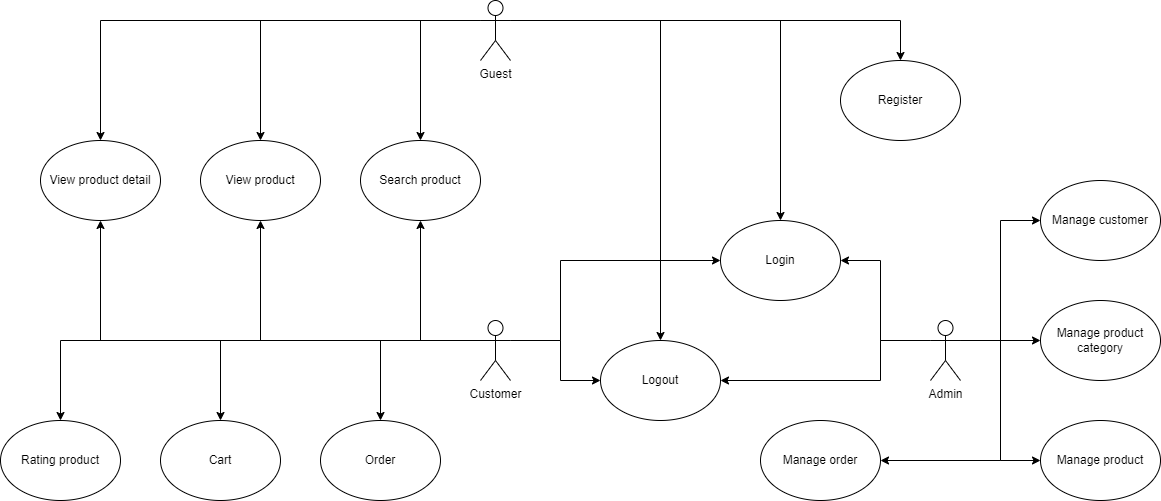

The diagram above was exported from draw.io. Its source (the exported page's mxGraphModel, read from the mxfile embedded in the PNG):
<mxGraphModel dx="3142" dy="1257" grid="1" gridSize="10" guides="1" tooltips="1" connect="1" arrows="1" fold="1" page="1" pageScale="1" pageWidth="850" pageHeight="1100" math="0" shadow="0">
  <root>
    <mxCell id="0" />
    <mxCell id="1" parent="0" />
    <mxCell id="KTSHrEqi7g3aj-WCvghn-6" value="Login" style="ellipse;whiteSpace=wrap;html=1;" vertex="1" parent="1">
      <mxGeometry x="320" y="360" width="120" height="80" as="geometry" />
    </mxCell>
    <mxCell id="KTSHrEqi7g3aj-WCvghn-7" value="Logout" style="ellipse;whiteSpace=wrap;html=1;" vertex="1" parent="1">
      <mxGeometry x="200" y="480" width="120" height="80" as="geometry" />
    </mxCell>
    <mxCell id="KTSHrEqi7g3aj-WCvghn-2" value="View product" style="ellipse;whiteSpace=wrap;html=1;" vertex="1" parent="1">
      <mxGeometry x="-200" y="280" width="120" height="80" as="geometry" />
    </mxCell>
    <mxCell id="KTSHrEqi7g3aj-WCvghn-3" value="View product detail" style="ellipse;whiteSpace=wrap;html=1;" vertex="1" parent="1">
      <mxGeometry x="-360" y="280" width="120" height="80" as="geometry" />
    </mxCell>
    <mxCell id="KTSHrEqi7g3aj-WCvghn-55" value="" style="group" vertex="1" connectable="0" parent="1">
      <mxGeometry x="530" y="320" width="230" height="320" as="geometry" />
    </mxCell>
    <mxCell id="KTSHrEqi7g3aj-WCvghn-16" value="Admin" style="shape=umlActor;verticalLabelPosition=bottom;verticalAlign=top;html=1;outlineConnect=0;" vertex="1" parent="KTSHrEqi7g3aj-WCvghn-55">
      <mxGeometry y="140" width="30" height="60" as="geometry" />
    </mxCell>
    <mxCell id="KTSHrEqi7g3aj-WCvghn-20" value="Manage product" style="ellipse;whiteSpace=wrap;html=1;" vertex="1" parent="KTSHrEqi7g3aj-WCvghn-55">
      <mxGeometry x="110" y="240" width="120" height="80" as="geometry" />
    </mxCell>
    <mxCell id="KTSHrEqi7g3aj-WCvghn-53" style="edgeStyle=orthogonalEdgeStyle;rounded=0;orthogonalLoop=1;jettySize=auto;html=1;exitX=1;exitY=0.3333333333333333;exitDx=0;exitDy=0;exitPerimeter=0;entryX=0;entryY=0.5;entryDx=0;entryDy=0;" edge="1" parent="KTSHrEqi7g3aj-WCvghn-55" source="KTSHrEqi7g3aj-WCvghn-16" target="KTSHrEqi7g3aj-WCvghn-20">
      <mxGeometry relative="1" as="geometry" />
    </mxCell>
    <mxCell id="KTSHrEqi7g3aj-WCvghn-21" value="Manage customer" style="ellipse;whiteSpace=wrap;html=1;" vertex="1" parent="KTSHrEqi7g3aj-WCvghn-55">
      <mxGeometry x="110" width="120" height="80" as="geometry" />
    </mxCell>
    <mxCell id="KTSHrEqi7g3aj-WCvghn-51" style="edgeStyle=orthogonalEdgeStyle;rounded=0;orthogonalLoop=1;jettySize=auto;html=1;exitX=1;exitY=0.3333333333333333;exitDx=0;exitDy=0;exitPerimeter=0;entryX=0;entryY=0.5;entryDx=0;entryDy=0;" edge="1" parent="KTSHrEqi7g3aj-WCvghn-55" source="KTSHrEqi7g3aj-WCvghn-16" target="KTSHrEqi7g3aj-WCvghn-21">
      <mxGeometry relative="1" as="geometry" />
    </mxCell>
    <mxCell id="KTSHrEqi7g3aj-WCvghn-22" value="Manage product category" style="ellipse;whiteSpace=wrap;html=1;" vertex="1" parent="KTSHrEqi7g3aj-WCvghn-55">
      <mxGeometry x="110" y="120" width="120" height="80" as="geometry" />
    </mxCell>
    <mxCell id="KTSHrEqi7g3aj-WCvghn-52" style="edgeStyle=orthogonalEdgeStyle;rounded=0;orthogonalLoop=1;jettySize=auto;html=1;exitX=1;exitY=0.3333333333333333;exitDx=0;exitDy=0;exitPerimeter=0;entryX=0;entryY=0.5;entryDx=0;entryDy=0;" edge="1" parent="KTSHrEqi7g3aj-WCvghn-55" source="KTSHrEqi7g3aj-WCvghn-16" target="KTSHrEqi7g3aj-WCvghn-22">
      <mxGeometry relative="1" as="geometry" />
    </mxCell>
    <mxCell id="KTSHrEqi7g3aj-WCvghn-58" style="edgeStyle=orthogonalEdgeStyle;rounded=0;orthogonalLoop=1;jettySize=auto;html=1;exitX=1;exitY=0.3333333333333333;exitDx=0;exitDy=0;exitPerimeter=0;entryX=0.5;entryY=0;entryDx=0;entryDy=0;" edge="1" parent="1" source="KTSHrEqi7g3aj-WCvghn-33" target="KTSHrEqi7g3aj-WCvghn-7">
      <mxGeometry relative="1" as="geometry" />
    </mxCell>
    <mxCell id="KTSHrEqi7g3aj-WCvghn-59" style="edgeStyle=orthogonalEdgeStyle;rounded=0;orthogonalLoop=1;jettySize=auto;html=1;exitX=1;exitY=0.3333333333333333;exitDx=0;exitDy=0;exitPerimeter=0;entryX=0.5;entryY=0;entryDx=0;entryDy=0;" edge="1" parent="1" source="KTSHrEqi7g3aj-WCvghn-33" target="KTSHrEqi7g3aj-WCvghn-6">
      <mxGeometry relative="1" as="geometry" />
    </mxCell>
    <mxCell id="KTSHrEqi7g3aj-WCvghn-60" style="edgeStyle=orthogonalEdgeStyle;rounded=0;orthogonalLoop=1;jettySize=auto;html=1;exitX=1;exitY=0.3333333333333333;exitDx=0;exitDy=0;exitPerimeter=0;entryX=0;entryY=0.5;entryDx=0;entryDy=0;" edge="1" parent="1" source="KTSHrEqi7g3aj-WCvghn-1" target="KTSHrEqi7g3aj-WCvghn-6">
      <mxGeometry relative="1" as="geometry">
        <Array as="points">
          <mxPoint x="160" y="480" />
          <mxPoint x="160" y="400" />
        </Array>
      </mxGeometry>
    </mxCell>
    <mxCell id="KTSHrEqi7g3aj-WCvghn-61" style="edgeStyle=orthogonalEdgeStyle;rounded=0;orthogonalLoop=1;jettySize=auto;html=1;exitX=1;exitY=0.3333333333333333;exitDx=0;exitDy=0;exitPerimeter=0;entryX=0;entryY=0.5;entryDx=0;entryDy=0;" edge="1" parent="1" source="KTSHrEqi7g3aj-WCvghn-1" target="KTSHrEqi7g3aj-WCvghn-7">
      <mxGeometry relative="1" as="geometry">
        <Array as="points">
          <mxPoint x="160" y="480" />
          <mxPoint x="160" y="520" />
        </Array>
      </mxGeometry>
    </mxCell>
    <mxCell id="KTSHrEqi7g3aj-WCvghn-62" style="edgeStyle=orthogonalEdgeStyle;rounded=0;orthogonalLoop=1;jettySize=auto;html=1;exitX=0;exitY=0.3333333333333333;exitDx=0;exitDy=0;exitPerimeter=0;entryX=1;entryY=0.5;entryDx=0;entryDy=0;" edge="1" parent="1" source="KTSHrEqi7g3aj-WCvghn-16" target="KTSHrEqi7g3aj-WCvghn-6">
      <mxGeometry relative="1" as="geometry">
        <Array as="points">
          <mxPoint x="480" y="480" />
          <mxPoint x="480" y="400" />
        </Array>
      </mxGeometry>
    </mxCell>
    <mxCell id="KTSHrEqi7g3aj-WCvghn-63" style="edgeStyle=orthogonalEdgeStyle;rounded=0;orthogonalLoop=1;jettySize=auto;html=1;exitX=0;exitY=0.3333333333333333;exitDx=0;exitDy=0;exitPerimeter=0;entryX=1;entryY=0.5;entryDx=0;entryDy=0;" edge="1" parent="1" source="KTSHrEqi7g3aj-WCvghn-16" target="KTSHrEqi7g3aj-WCvghn-7">
      <mxGeometry relative="1" as="geometry">
        <Array as="points">
          <mxPoint x="480" y="480" />
          <mxPoint x="480" y="520" />
        </Array>
      </mxGeometry>
    </mxCell>
    <mxCell id="KTSHrEqi7g3aj-WCvghn-66" style="edgeStyle=orthogonalEdgeStyle;rounded=0;orthogonalLoop=1;jettySize=auto;html=1;exitX=0;exitY=0.3333333333333333;exitDx=0;exitDy=0;exitPerimeter=0;" edge="1" parent="1" source="KTSHrEqi7g3aj-WCvghn-1" target="KTSHrEqi7g3aj-WCvghn-3">
      <mxGeometry relative="1" as="geometry" />
    </mxCell>
    <mxCell id="KTSHrEqi7g3aj-WCvghn-74" style="edgeStyle=orthogonalEdgeStyle;rounded=0;orthogonalLoop=1;jettySize=auto;html=1;exitX=0;exitY=0.3333333333333333;exitDx=0;exitDy=0;exitPerimeter=0;entryX=0.5;entryY=1;entryDx=0;entryDy=0;" edge="1" parent="1" source="KTSHrEqi7g3aj-WCvghn-1" target="KTSHrEqi7g3aj-WCvghn-64">
      <mxGeometry relative="1" as="geometry" />
    </mxCell>
    <mxCell id="KTSHrEqi7g3aj-WCvghn-76" style="edgeStyle=orthogonalEdgeStyle;rounded=0;orthogonalLoop=1;jettySize=auto;html=1;exitX=0;exitY=0.3333333333333333;exitDx=0;exitDy=0;exitPerimeter=0;entryX=0.5;entryY=1;entryDx=0;entryDy=0;" edge="1" parent="1" source="KTSHrEqi7g3aj-WCvghn-1" target="KTSHrEqi7g3aj-WCvghn-2">
      <mxGeometry relative="1" as="geometry" />
    </mxCell>
    <mxCell id="KTSHrEqi7g3aj-WCvghn-80" style="edgeStyle=orthogonalEdgeStyle;rounded=0;orthogonalLoop=1;jettySize=auto;html=1;exitX=0;exitY=0.3333333333333333;exitDx=0;exitDy=0;exitPerimeter=0;entryX=0.5;entryY=0;entryDx=0;entryDy=0;" edge="1" parent="1" source="KTSHrEqi7g3aj-WCvghn-1" target="KTSHrEqi7g3aj-WCvghn-4">
      <mxGeometry relative="1" as="geometry" />
    </mxCell>
    <mxCell id="KTSHrEqi7g3aj-WCvghn-83" style="edgeStyle=orthogonalEdgeStyle;rounded=0;orthogonalLoop=1;jettySize=auto;html=1;exitX=0;exitY=0.3333333333333333;exitDx=0;exitDy=0;exitPerimeter=0;entryX=0.5;entryY=0;entryDx=0;entryDy=0;" edge="1" parent="1" source="KTSHrEqi7g3aj-WCvghn-1" target="KTSHrEqi7g3aj-WCvghn-82">
      <mxGeometry relative="1" as="geometry" />
    </mxCell>
    <mxCell id="KTSHrEqi7g3aj-WCvghn-85" style="edgeStyle=orthogonalEdgeStyle;rounded=0;orthogonalLoop=1;jettySize=auto;html=1;exitX=0;exitY=0.3333333333333333;exitDx=0;exitDy=0;exitPerimeter=0;entryX=0.5;entryY=0;entryDx=0;entryDy=0;" edge="1" parent="1" source="KTSHrEqi7g3aj-WCvghn-1" target="KTSHrEqi7g3aj-WCvghn-84">
      <mxGeometry relative="1" as="geometry" />
    </mxCell>
    <mxCell id="KTSHrEqi7g3aj-WCvghn-1" value="Customer" style="shape=umlActor;verticalLabelPosition=bottom;verticalAlign=top;html=1;outlineConnect=0;" vertex="1" parent="1">
      <mxGeometry x="80" y="460" width="30" height="60" as="geometry" />
    </mxCell>
    <mxCell id="KTSHrEqi7g3aj-WCvghn-4" value="Rating product" style="ellipse;whiteSpace=wrap;html=1;" vertex="1" parent="1">
      <mxGeometry x="-400" y="560" width="120" height="80" as="geometry" />
    </mxCell>
    <mxCell id="KTSHrEqi7g3aj-WCvghn-5" value="Register" style="ellipse;whiteSpace=wrap;html=1;" vertex="1" parent="1">
      <mxGeometry x="440" y="200" width="120" height="80" as="geometry" />
    </mxCell>
    <mxCell id="KTSHrEqi7g3aj-WCvghn-70" style="edgeStyle=orthogonalEdgeStyle;rounded=0;orthogonalLoop=1;jettySize=auto;html=1;exitX=0;exitY=0.3333333333333333;exitDx=0;exitDy=0;exitPerimeter=0;entryX=0.5;entryY=0;entryDx=0;entryDy=0;" edge="1" parent="1" source="KTSHrEqi7g3aj-WCvghn-33" target="KTSHrEqi7g3aj-WCvghn-2">
      <mxGeometry relative="1" as="geometry" />
    </mxCell>
    <mxCell id="KTSHrEqi7g3aj-WCvghn-71" style="edgeStyle=orthogonalEdgeStyle;rounded=0;orthogonalLoop=1;jettySize=auto;html=1;exitX=0;exitY=0.3333333333333333;exitDx=0;exitDy=0;exitPerimeter=0;" edge="1" parent="1" source="KTSHrEqi7g3aj-WCvghn-33" target="KTSHrEqi7g3aj-WCvghn-3">
      <mxGeometry relative="1" as="geometry" />
    </mxCell>
    <mxCell id="KTSHrEqi7g3aj-WCvghn-75" style="edgeStyle=orthogonalEdgeStyle;rounded=0;orthogonalLoop=1;jettySize=auto;html=1;exitX=0;exitY=0.3333333333333333;exitDx=0;exitDy=0;exitPerimeter=0;" edge="1" parent="1" source="KTSHrEqi7g3aj-WCvghn-33" target="KTSHrEqi7g3aj-WCvghn-64">
      <mxGeometry relative="1" as="geometry" />
    </mxCell>
    <mxCell id="KTSHrEqi7g3aj-WCvghn-79" style="edgeStyle=orthogonalEdgeStyle;rounded=0;orthogonalLoop=1;jettySize=auto;html=1;exitX=1;exitY=0.3333333333333333;exitDx=0;exitDy=0;exitPerimeter=0;entryX=0.5;entryY=0;entryDx=0;entryDy=0;" edge="1" parent="1" source="KTSHrEqi7g3aj-WCvghn-33" target="KTSHrEqi7g3aj-WCvghn-5">
      <mxGeometry relative="1" as="geometry" />
    </mxCell>
    <mxCell id="KTSHrEqi7g3aj-WCvghn-33" value="Guest" style="shape=umlActor;verticalLabelPosition=bottom;verticalAlign=top;html=1;" vertex="1" parent="1">
      <mxGeometry x="80" y="140" width="30" height="60" as="geometry" />
    </mxCell>
    <mxCell id="KTSHrEqi7g3aj-WCvghn-64" value="Search product" style="ellipse;whiteSpace=wrap;html=1;" vertex="1" parent="1">
      <mxGeometry x="-40" y="280" width="120" height="80" as="geometry" />
    </mxCell>
    <mxCell id="KTSHrEqi7g3aj-WCvghn-82" value="Cart" style="ellipse;whiteSpace=wrap;html=1;" vertex="1" parent="1">
      <mxGeometry x="-240" y="560" width="120" height="80" as="geometry" />
    </mxCell>
    <mxCell id="KTSHrEqi7g3aj-WCvghn-84" value="Order" style="ellipse;whiteSpace=wrap;html=1;" vertex="1" parent="1">
      <mxGeometry x="-80" y="560" width="120" height="80" as="geometry" />
    </mxCell>
    <mxCell id="KTSHrEqi7g3aj-WCvghn-86" value="Manage order" style="ellipse;whiteSpace=wrap;html=1;" vertex="1" parent="1">
      <mxGeometry x="360" y="560" width="120" height="80" as="geometry" />
    </mxCell>
    <mxCell id="KTSHrEqi7g3aj-WCvghn-89" style="edgeStyle=orthogonalEdgeStyle;rounded=0;orthogonalLoop=1;jettySize=auto;html=1;exitX=1;exitY=0.3333333333333333;exitDx=0;exitDy=0;exitPerimeter=0;entryX=1;entryY=0.5;entryDx=0;entryDy=0;" edge="1" parent="1" source="KTSHrEqi7g3aj-WCvghn-16" target="KTSHrEqi7g3aj-WCvghn-86">
      <mxGeometry relative="1" as="geometry">
        <Array as="points">
          <mxPoint x="600" y="480" />
          <mxPoint x="600" y="600" />
        </Array>
      </mxGeometry>
    </mxCell>
  </root>
</mxGraphModel>